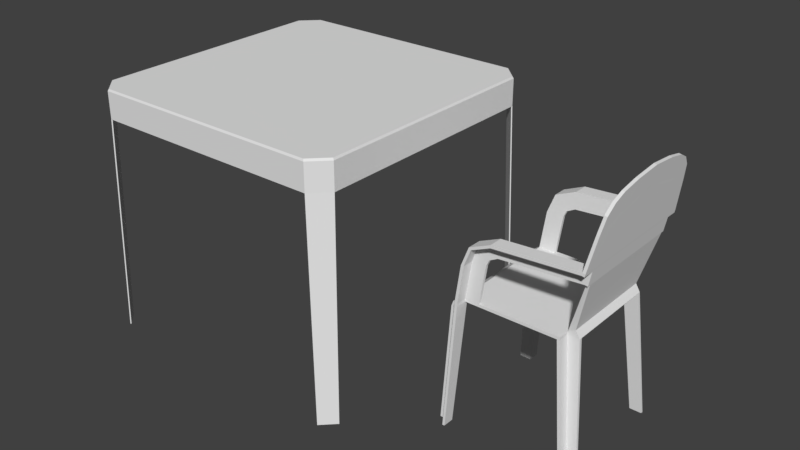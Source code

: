 # Source: mesasCadeirasOrla.blend  (saved by Blender 2.79.0; exported with 4.5.12 LTS)
import bpy
from mathutils import Matrix  # noqa: F401  (used for matrix-valued properties, if any)

bpy.ops.wm.read_factory_settings(use_empty=True)
scene = bpy.context.scene
scene.name = 'Scene'

# ---- collections
col_collection_1 = bpy.data.collections.new('Collection 1'); scene.collection.children.link(col_collection_1)

# ---- world
world_world = bpy.data.worlds.new('World'); scene.world = world_world
world_world.color = (0.05088, 0.05088, 0.05088)
world_world.use_sun_shadow = False
world_world.sun_shadow_jitter_overblur = 0.0
world_world.cycles.sampling_method = 'MANUAL'

# ---- meshes
me_plane_001 = bpy.data.meshes.new('Plane.001')
me_plane_001.from_pydata([(-0.1339, -0.1139, 0.0), (-0.118, -0.1139, 0.0), (-0.1339, -0.1099, 0.0), (-0.118, -0.1099, 0.0), (-0.1139, -0.1139, 0.0), (-0.1139, -0.1099, 0.0), (-0.118, -0.1297, 0.0), (-0.1139, -0.1297, 0.0), (-0.1209, -0.1051, 0.213), (-0.1042, -0.1051, 0.225), (-0.1209, -0.1001, 0.213), (-0.1042, -0.1001, 0.225), (-0.09919, -0.1051, 0.225), (-0.09919, -0.1001, 0.225), (-0.1042, -0.1249, 0.225), (-0.09919, -0.1249, 0.225), (0.08574, -0.08499, 0.22), (0.06575, -0.1051, 0.22), (0.06575, -0.08499, 0.22), (-0.1242, -0.1001, 0.2037), (-0.1042, -0.1001, 0.22), (-0.1042, -0.1051, 0.22), (-0.1242, -0.1051, 0.2037), (-0.1042, -0.1249, 0.22), (-0.09919, -0.1001, 0.22), (-0.09919, -0.1051, 0.22), (-0.09919, -0.1249, 0.22), (-0.1209, 0.0, 0.213), (-0.1042, 0.0, 0.225), (-0.09919, 0.0, 0.225), (-0.1242, 0.0, 0.2037), (-0.1042, 0.0, 0.22), (-0.09919, 0.0, 0.22), (0.1066, -0.09986, -1.088e-06), (0.07827, -0.08501, 0.2324), (0.06576, -0.1051, 0.2252), (0.06576, -0.08499, 0.2252), (0.08574, 0.0, 0.22), (0.06575, 0.0, 0.22), (0.07827, 0.0, 0.2324), (0.06576, 0.0, 0.2252), (-0.07421, -0.1051, 0.225), (-0.07421, -0.1001, 0.225), (-0.07421, 0.0, 0.225), (-0.07421, 0.0, 0.22), (-0.07421, -0.1051, 0.22), (-0.07421, -0.1001, 0.22), (0.0608, -0.1051, 0.2252), (0.0608, -0.08499, 0.2252), (0.0608, 0.0, 0.2252), (0.06075, 0.0, 0.22), (0.06075, -0.1051, 0.22), (0.06075, -0.08499, 0.22), (-0.09441, -0.1051, 0.2917), (-0.09441, -0.1001, 0.2917), (-0.08936, -0.1051, 0.2917), (-0.08936, -0.1001, 0.2917), (-0.09441, -0.1249, 0.2917), (-0.08936, -0.1249, 0.2917), (0.1021, -0.1051, 0.3204), (0.1021, -0.1001, 0.3204), (0.09715, -0.1051, 0.3213), (0.09715, -0.1001, 0.3213), (-0.06438, -0.1051, 0.2917), (-0.06438, -0.1001, 0.2917), (-0.04466, -0.1051, 0.3414), (-0.04466, -0.1001, 0.3414), (-0.04463, -0.1051, 0.3364), (-0.04463, -0.1001, 0.3364), (-0.04466, -0.1249, 0.3414), (-0.04463, -0.1249, 0.3364), (0.1078, -0.1051, 0.3499), (0.1078, -0.1001, 0.3499), (0.1028, -0.1051, 0.3508), (0.1028, -0.1001, 0.3508), (0.1078, -0.1249, 0.3499), (0.1028, -0.1249, 0.3508), (-0.04448, -0.1051, 0.3114), (-0.04448, -0.1001, 0.3114), (-0.08133, -0.1051, 0.3253), (-0.08133, -0.1249, 0.3253), (-0.07785, -0.1051, 0.3218), (-0.07785, -0.1249, 0.3218), (-0.08133, -0.1001, 0.3253), (-0.05919, -0.1051, 0.3035), (-0.07785, -0.1001, 0.3218), (-0.05919, -0.1001, 0.3035), (0.1019, -0.1051, 0.3459), (0.1019, -0.1001, 0.3459), (0.1019, -0.1249, 0.3459), (0.1068, -0.1001, 0.345), (0.1068, -0.1249, 0.345), (0.1068, -0.1051, 0.345), (0.09715, 0.0, 0.3213), (0.1211, -0.07313, 0.4195), (0.1211, -0.06813, 0.4195), (0.1068, 0.0, 0.345), (0.1021, 0.0, 0.3204), (0.1028, 0.0, 0.3508), (0.1078, 0.0, 0.3499), (0.1019, 0.0, 0.3459), (0.1161, -0.07313, 0.4204), (0.1161, -0.06813, 0.4204), (0.1184, -0.1158, 0.4058), (0.1135, -0.1158, 0.4067), (0.1192, 0.0, 0.4365), (0.1241, 0.0, 0.4355), (0.122, -0.07313, 0.4244), (0.122, -0.06813, 0.4244), (0.117, -0.07313, 0.4253), (0.117, -0.06813, 0.4253), (0.1237, -0.1093, 0.4332), (0.1187, -0.1093, 0.4342), (0.1201, 0.0, 0.4414), (0.1251, 0.0, 0.4405), (0.1286, -0.07804, 0.4592), (0.13, -0.04603, 0.4664), (0.1237, -0.07804, 0.4601), (0.1251, -0.04603, 0.4674), (0.1268, -0.0962, 0.4495), (0.1218, -0.0962, 0.4505), (0.126, 0.0, 0.4722), (0.131, 0.0, 0.4712), (-0.1242, -0.05003, 0.2037), (-0.1042, -0.05003, 0.22), (-0.09919, -0.05003, 0.225), (-0.1042, -0.05003, 0.225), (-0.09919, -0.05003, 0.22), (-0.1209, -0.05003, 0.213), (0.07827, -0.07996, 0.2324), (0.06576, -0.07996, 0.2252), (0.06575, -0.07996, 0.22), (0.08574, -0.07996, 0.22), (-0.07421, -0.05003, 0.22), (-0.07421, -0.05003, 0.225), (0.06075, -0.07996, 0.22), (0.0608, -0.07996, 0.2252), (0.09715, -0.05003, 0.3213), (0.1019, -0.05003, 0.3459), (0.1068, -0.05003, 0.345), (0.1078, -0.05003, 0.3499), (0.1021, -0.05003, 0.3204), (0.1028, -0.05003, 0.3508), (0.1226, -0.03407, 0.4275), (0.1176, -0.03407, 0.4284), (0.1235, -0.03407, 0.4324), (0.1186, -0.03407, 0.4334), (0.1305, -0.02301, 0.4688), (0.1255, -0.02301, 0.4698), (0.1066, -0.09565, -1.088e-06), (0.08978, -0.1167, -1.088e-06), (0.08978, -0.09986, -1.088e-06), (0.08558, -0.1167, -2.86e-06), (0.08558, -0.09986, -2.86e-06), (0.08978, -0.09565, -1.088e-06), (0.08558, -0.09565, -2.86e-06)], [], [(0, 2, 3, 1), (3, 5, 4, 1), (4, 7, 6, 1), (8, 9, 11, 10), (126, 125, 29, 28), (22, 21, 9, 8), (21, 23, 14, 9), (124, 123, 30, 31), (45, 25, 24, 46), (19, 22, 8, 10), (23, 26, 15, 14), (6, 7, 26, 23), (7, 4, 25, 26), (2, 0, 22, 19), (4, 5, 24, 25), (5, 3, 20, 24), (1, 6, 23, 21), (0, 1, 21, 22), (3, 2, 19, 20), (129, 34, 16, 132), (127, 124, 31, 32), (128, 126, 28, 27), (123, 128, 27, 30), (14, 15, 58, 57), (144, 102, 110, 146), (13, 11, 54, 56), (94, 95, 108, 107), (48, 47, 35, 36), (132, 131, 38, 37), (136, 130, 40, 49), (127, 133, 46, 24), (52, 135, 155, 153), (125, 134, 43, 29), (18, 16, 34, 36), (15, 26, 25, 12), (45, 41, 12, 25), (51, 45, 46, 52), (132, 16, 33, 149), (51, 47, 41, 45), (47, 51, 17, 35), (133, 135, 52, 46), (134, 136, 49, 43), (42, 41, 47, 48), (83, 79, 65, 66), (89, 91, 75, 76), (82, 81, 67, 70), (140, 139, 96, 99), (79, 80, 69, 65), (12, 41, 63, 55), (9, 14, 57, 53), (41, 42, 64, 63), (42, 13, 56, 64), (15, 12, 55, 58), (11, 9, 53, 54), (68, 66, 74, 88), (65, 69, 76, 73), (90, 92, 59, 60), (73, 76, 104, 101), (71, 72, 95, 94), (78, 68, 88, 62), (91, 92, 71, 75), (81, 84, 77, 67), (135, 131, 154, 155), (85, 83, 66, 68), (86, 85, 68, 78), (80, 82, 70, 69), (84, 86, 78, 77), (63, 64, 86, 84), (57, 58, 82, 80), (64, 56, 85, 86), (56, 54, 83, 85), (55, 63, 84, 81), (53, 57, 80, 79), (58, 55, 81, 82), (54, 53, 79, 83), (77, 78, 62, 61), (67, 77, 61, 87), (70, 67, 87, 89), (69, 70, 89, 76), (66, 65, 73, 74), (71, 92, 90, 72), (137, 138, 100, 93), (154, 131, 132, 149), (151, 154, 149, 33), (139, 141, 97, 96), (138, 142, 98, 100), (61, 62, 60, 59), (130, 137, 93, 40), (141, 129, 39, 97), (104, 103, 111, 112), (76, 75, 103, 104), (142, 74, 102, 144), (140, 99, 106, 143), (75, 71, 94, 103), (74, 73, 101, 102), (112, 111, 119, 120), (109, 112, 120, 117), (145, 114, 122, 147), (106, 105, 113, 114), (103, 94, 107, 111), (102, 101, 109, 110), (143, 106, 114, 145), (101, 104, 112, 109), (117, 120, 119, 115), (116, 118, 117, 115), (148, 147, 122, 121), (146, 110, 118, 148), (36, 34, 60, 62), (111, 107, 115, 119), (107, 108, 116, 115), (110, 109, 117, 118), (113, 146, 148, 121), (118, 116, 147, 148), (95, 143, 145, 108), (108, 145, 147, 116), (72, 140, 143, 95), (98, 142, 144, 105), (60, 34, 129, 141), (36, 62, 137, 130), (88, 74, 142, 138), (90, 60, 141, 139), (62, 88, 138, 137), (72, 90, 139, 140), (42, 48, 136, 134), (44, 50, 135, 133), (13, 42, 134, 125), (50, 38, 131, 135), (32, 44, 133, 127), (48, 36, 130, 136), (18, 151, 33, 16), (105, 144, 146, 113), (19, 10, 128, 123), (10, 11, 126, 128), (24, 20, 124, 127), (39, 129, 132, 37), (20, 19, 123, 124), (11, 13, 125, 126), (91, 89, 87, 92), (59, 92, 87, 61), (155, 154, 151, 153), (150, 152, 153, 151), (35, 17, 18, 36), (51, 52, 153, 152), (17, 51, 152, 150), (150, 151, 18, 17)])
me_plane_001.use_remesh_preserve_volume = False
me_plane_001.use_remesh_preserve_attributes = False
me_plane_001.use_mirror_vertex_groups = False
me_plane_001.update()
me_plane = bpy.data.meshes.new('Plane')
me_plane.from_pydata([(0.2549, 0.2303, 0.0), (0.2318, 0.2561, 0.0), (0.2563, 0.2317, 0.0), (0.2304, 0.2547, 0.0), (0.2486, 0.2186, 0.3954), (0.22, 0.25, 0.3954), (0.25, 0.22, 0.3954), (0.2185, 0.2486, 0.3954), (0.2486, 0.2186, 0.4444), (0.22, 0.25, 0.4444), (0.25, 0.22, 0.4444), (0.2185, 0.2486, 0.4444), (0.0, 0.0, 0.4444), (0.2486, 0.0, 0.3954), (0.25, 0.0, 0.3954), (0.2486, 0.0, 0.4444), (0.25, 0.0, 0.4444), (0.0, 0.25, 0.3954), (0.0, 0.2486, 0.3954), (0.0, 0.25, 0.4444), (0.0, 0.2486, 0.4444), (0.2186, 0.2483, 0.448), (0.2481, 0.2189, 0.448), (0.2481, 0.0, 0.448), (0.0, 0.2483, 0.448), (0.0, 0.0, 0.448)], [], [(1, 2, 0, 3), (6, 5, 9, 10), (2, 6, 4, 0), (1, 5, 6, 2), (0, 4, 7, 3), (3, 7, 5, 1), (20, 11, 12), (7, 4, 8, 11), (9, 5, 17, 19), (6, 10, 16, 14), (12, 8, 15), (11, 8, 12), (11, 8, 10, 9), (13, 14, 16, 15), (10, 8, 15, 16), (4, 6, 14, 13), (8, 4, 13, 15), (17, 18, 20, 19), (11, 9, 19, 20), (7, 11, 20, 18), (5, 7, 18, 17), (19, 24, 21, 9), (10, 22, 23, 16), (9, 21, 22, 10), (21, 24, 25), (22, 21, 25), (23, 22, 25)])
me_plane.use_remesh_preserve_volume = False
me_plane.use_remesh_preserve_attributes = False
me_plane.use_mirror_vertex_groups = False
me_plane.update()

# ---- objects
ob_plane_001 = bpy.data.objects.new('Plane.001', me_plane_001)
ob_plane = bpy.data.objects.new('Plane', me_plane)

# ---- transforms, parenting, visibility, modifiers, constraints
ob_plane_001.location = (0.4992, 0.0, 0.0)
ob_plane_001.lineart.crease_threshold = 0.0
_m = ob_plane_001.modifiers.new('Mirror', 'MIRROR')
_m.use_axis = (False, True, False)
_m.use_clip = True
ob_plane.location = (0.0, 0.0, 0.0)
ob_plane.lineart.crease_threshold = 0.0
_m = ob_plane.modifiers.new('Mirror', 'MIRROR')
_m.use_axis = (True, True, False)
_m.use_clip = True

# ---- collection membership
col_collection_1.objects.link(ob_plane_001)
col_collection_1.objects.link(ob_plane)

# ---- scene / render settings (as saved in the file)
scene.frame_start = 1; scene.frame_end = 250; scene.frame_set(1)
scene.render.engine = 'BLENDER_EEVEE_NEXT'
scene.render.resolution_percentage = 50
scene.render.dither_intensity = 0.0
scene.cycles.use_denoising = False
scene.cycles.samples = 128
scene.cycles.sampling_pattern = 'TABULATED_SOBOL'
scene.cycles.use_adaptive_sampling = False
scene.cycles.use_light_tree = False
scene.cycles.blur_glossy = 0.0
scene.cycles.sample_clamp_indirect = 0.0
scene.view_settings.view_transform = 'Standard'
bpy.context.view_layer.update()

# ---- added for rendering (the .blend has no active camera and no usable light): camera, sun
cam_auto = bpy.data.cameras.new('AutoCamera')
cam_auto.lens = 50.0
cam_auto.sensor_width = 36.0
cam_auto.clip_end = 1000.0
ob_auto_camera = bpy.data.objects.new('AutoCamera', cam_auto)
scene.collection.objects.link(ob_auto_camera)
ob_auto_camera.location = (1.23012, -1.25184, 1.07065)
ob_auto_camera.rotation_euler = (1.09748, -7.21219e-08, 0.694738)
scene.camera = ob_auto_camera
light_auto_sun = bpy.data.lights.new('AutoSun', 'SUN')
light_auto_sun.energy = 3.0
light_auto_sun.angle = 0.0523599
ob_auto_sun = bpy.data.objects.new('AutoSun', light_auto_sun)
scene.collection.objects.link(ob_auto_sun)
ob_auto_sun.rotation_euler = (0.872665, 0.174533, 0.523599)
bpy.context.view_layer.update()
